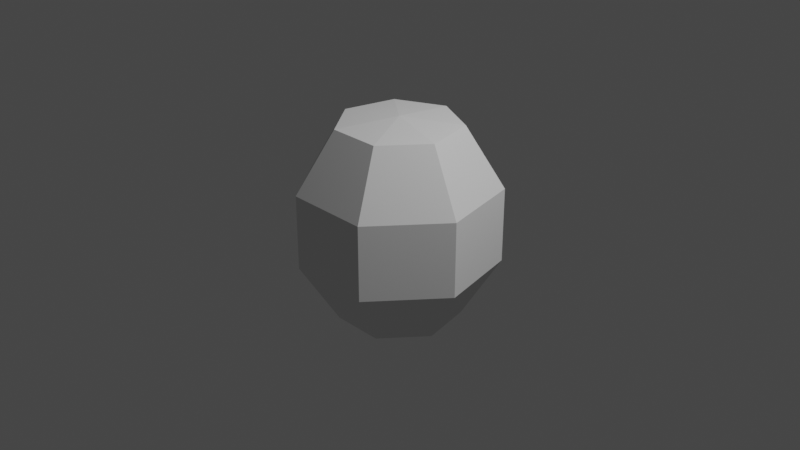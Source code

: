# Source: rockk.blend  (saved by Blender 2.92.15; exported with 4.5.12 LTS)
import bpy
from mathutils import Matrix  # noqa: F401  (used for matrix-valued properties, if any)

bpy.ops.wm.read_factory_settings(use_empty=True)
scene = bpy.context.scene
scene.name = 'Scene'

# ---- collections
col_collection = bpy.data.collections.new('Collection'); scene.collection.children.link(col_collection)

# ---- world
world_world = bpy.data.worlds.new('World'); scene.world = world_world
world_world.use_nodes = True; world_world.node_tree.nodes.clear()
_N = world_world.node_tree.nodes; _L = world_world.node_tree.links
n0 = _N.new('ShaderNodeOutputWorld'); n0.name = 'World Output'; n0.location = (300, 300)
n1 = _N.new('ShaderNodeBackground'); n1.name = 'Background'; n1.location = (10, 300)
n1.inputs[0].default_value = (0.05088, 0.05088, 0.05088, 1.0)
_L.new(n1.outputs[0], n0.inputs[0])
n0.is_active_output = True
world_world.color = (0.05088, 0.05088, 0.05088)
world_world.use_sun_shadow = False
world_world.sun_shadow_jitter_overblur = 0.0

# ---- cameras
cam_camera = bpy.data.cameras.new('Camera')
cam_camera.clip_end = 100.0
cam_camera.ortho_scale = 7.314

# ---- lights
light_light = bpy.data.lights.new('Light', 'POINT')
light_light.transmission_factor = 0.0
light_light.energy = 1000.0
light_light.shadow_soft_size = 0.1
light_light.shadow_maximum_resolution = 0.006
light_light.use_absolute_resolution = True

# ---- meshes
me_sphere = bpy.data.meshes.new('Sphere')
me_sphere.from_pydata([(0.0, 0.6407, 0.8818), (0.0, 1.037, 0.3368), (0.0, 1.037, -0.3368), (0.5009, 0.3995, 0.8818), (0.8105, 0.6463, 0.3368), (0.8105, 0.6463, -0.3368), (0.5009, 0.3995, -0.8818), (0.6246, -0.1426, 0.8818), (1.011, -0.2307, 0.3368), (1.011, -0.2307, -0.3368), (0.6246, -0.1426, -0.8818), (0.278, -0.5772, 0.8818), (0.4498, -0.934, 0.3368), (0.4498, -0.934, -0.3368), (0.278, -0.5772, -0.8818), (-4.135e-08, -1.811e-07, 0.9363), (-0.278, -0.5772, 0.8818), (-0.4498, -0.934, 0.3368), (-0.4498, -0.934, -0.3368), (-0.278, -0.5772, -0.8818), (0.0, -9.529e-08, -0.8998), (-0.6246, -0.1426, 0.8818), (-1.011, -0.2307, 0.3368), (-1.011, -0.2307, -0.3368), (-0.6246, -0.1426, -0.8818), (-0.5009, 0.3995, 0.8818), (-0.8105, 0.6463, 0.3368), (-0.8105, 0.6463, -0.3368), (-0.5009, 0.3995, -0.8818), (4.47e-08, 0.6407, -0.8818)], [], [(20, 29, 6), (2, 1, 4, 5), (0, 15, 3), (29, 2, 5, 6), (1, 0, 3, 4), (6, 5, 9, 10), (4, 3, 7, 8), (20, 6, 10), (5, 4, 8, 9), (3, 15, 7), (10, 9, 13, 14), (8, 7, 11, 12), (20, 10, 14), (9, 8, 12, 13), (7, 15, 11), (14, 13, 18, 19), (12, 11, 16, 17), (20, 14, 19), (13, 12, 17, 18), (11, 15, 16), (19, 18, 23, 24), (17, 16, 21, 22), (20, 19, 24), (18, 17, 22, 23), (16, 15, 21), (24, 23, 27, 28), (22, 21, 25, 26), (20, 24, 28), (23, 22, 26, 27), (21, 15, 25), (28, 27, 2, 29), (26, 25, 0, 1), (20, 28, 29), (27, 26, 1, 2), (25, 15, 0)])
_uv = me_sphere.uv_layers.new(name='UVMap')
_uv.uv.foreach_set('vector', [0.6429, 0.0, 0.7143, 0.2, 0.5714, 0.2, 0.7143, 0.4, 0.7143, 0.6, 0.5714, 0.6, 0.5714, 0.4, 0.7143, 0.8, 0.6429, 1.0, 0.5714, 0.8, 0.7143, 0.2, 0.7143, 0.4, 0.5714, 0.4, 0.5714, 0.2, 0.7143, 0.6, 0.7143, 0.8, 0.5714, 0.8, 0.5714, 0.6, 0.5714, 0.2, 0.5714, 0.4, 0.4286, 0.4, 0.4286, 0.2, 0.5714, 0.6, 0.5714, 0.8, 0.4286, 0.8, 0.4286, 0.6, 0.5, 0.0, 0.5714, 0.2, 0.4286, 0.2, 0.5714, 0.4, 0.5714, 0.6, 0.4286, 0.6, 0.4286, 0.4, 0.5714, 0.8, 0.5, 1.0, 0.4286, 0.8, 0.4286, 0.2, 0.4286, 0.4, 0.2857, 0.4, 0.2857, 0.2, 0.4286, 0.6, 0.4286, 0.8, 0.2857, 0.8, 0.2857, 0.6, 0.3571, 0.0, 0.4286, 0.2, 0.2857, 0.2, 0.4286, 0.4, 0.4286, 0.6, 0.2857, 0.6, 0.2857, 0.4, 0.4286, 0.8, 0.3571, 1.0, 0.2857, 0.8, 0.2857, 0.2, 0.2857, 0.4, 0.1429, 0.4, 0.1429, 0.2, 0.2857, 0.6, 0.2857, 0.8, 0.1429, 0.8, 0.1429, 0.6, 0.2143, 0.0, 0.2857, 0.2, 0.1429, 0.2, 0.2857, 0.4, 0.2857, 0.6, 0.1429, 0.6, 0.1429, 0.4, 0.2857, 0.8, 0.2143, 1.0, 0.1429, 0.8, 0.1429, 0.2, 0.1429, 0.4, 0.0, 0.4, 0.0, 0.2, 0.1429, 0.6, 0.1429, 0.8, 0.0, 0.8, 0.0, 0.6, 0.07143, 0.0, 0.1429, 0.2, 0.0, 0.2, 0.1429, 0.4, 0.1429, 0.6, 0.0, 0.6, 0.0, 0.4, 0.1429, 0.8, 0.07143, 1.0, 0.0, 0.8, 1.0, 0.2, 1.0, 0.4, 0.8571, 0.4, 0.8571, 0.2, 1.0, 0.6, 1.0, 0.8, 0.8571, 0.8, 0.8571, 0.6, 0.9286, 0.0, 1.0, 0.2, 0.8571, 0.2, 1.0, 0.4, 1.0, 0.6, 0.8571, 0.6, 0.8571, 0.4, 1.0, 0.8, 0.9286, 1.0, 0.8571, 0.8, 0.8571, 0.2, 0.8571, 0.4, 0.7143, 0.4, 0.7143, 0.2, 0.8571, 0.6, 0.8571, 0.8, 0.7143, 0.8, 0.7143, 0.6, 0.7857, 0.0, 0.8571, 0.2, 0.7143, 0.2, 0.8571, 0.4, 0.8571, 0.6, 0.7143, 0.6, 0.7143, 0.4, 0.8571, 0.8, 0.7857, 1.0, 0.7143, 0.8])
me_sphere.use_remesh_fix_poles = True
me_sphere.use_remesh_preserve_attributes = False
me_sphere.use_mirror_vertex_groups = False
me_sphere.update()

# ---- objects
ob_light = bpy.data.objects.new('Light', light_light)
ob_camera = bpy.data.objects.new('Camera', cam_camera)
ob_sphere = bpy.data.objects.new('Sphere', me_sphere)

# ---- transforms, parenting, visibility, modifiers, constraints
ob_light.location = (4.076, 1.005, 5.904)
ob_light.rotation_euler = (0.6503, 0.05522, 1.866)
ob_light.lock_rotations_4d = False
ob_light.empty_display_type = 'ARROWS'
ob_light.color = (0.0, 0.0, 0.0, 0.0)
ob_light.lineart.crease_threshold = 0.0
ob_camera.location = (7.359, -6.926, 4.958)
ob_camera.rotation_euler = (1.109, 0.0, 0.8149)
ob_camera.lock_rotations_4d = False
ob_camera.empty_display_type = 'ARROWS'
ob_camera.color = (0.0, 0.0, 0.0, 0.0)
ob_camera.display_type = 'WIRE'
ob_camera.lineart.crease_threshold = 0.0
ob_sphere.location = (0.0, 0.0, 0.0)
ob_sphere.scale = (1.012, 1.019, 1.186)
ob_sphere.lineart.crease_threshold = 0.0

# ---- collection membership
col_collection.objects.link(ob_light)
col_collection.objects.link(ob_camera)
col_collection.objects.link(ob_sphere)

# ---- scene / render settings (as saved in the file)
scene.camera = ob_camera
scene.frame_start = 1; scene.frame_end = 250; scene.frame_set(1)
scene.render.engine = 'BLENDER_EEVEE_NEXT'
scene.cycles.use_denoising = False
scene.cycles.samples = 128
scene.cycles.sampling_pattern = 'TABULATED_SOBOL'
scene.cycles.use_adaptive_sampling = False
scene.cycles.use_light_tree = False
scene.view_settings.view_transform = 'Filmic'
bpy.context.view_layer.update()
